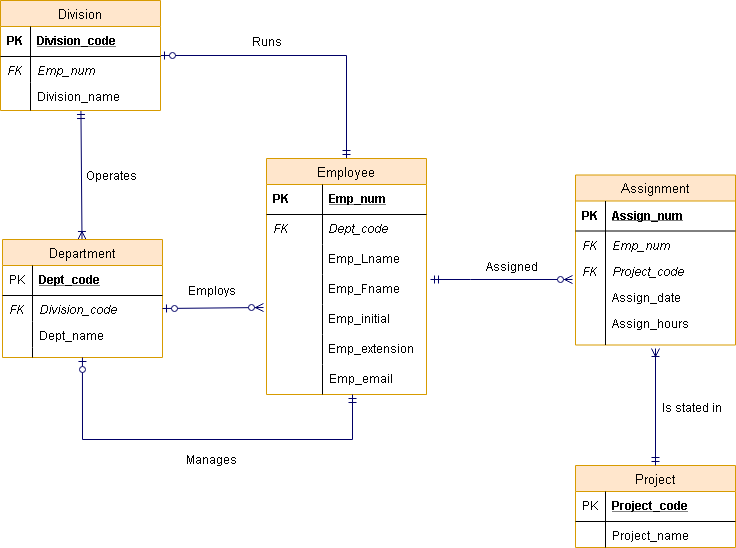

The diagram above was exported from draw.io. Its source (the exported page's mxGraphModel, read from the mxfile embedded in the PNG):
<mxGraphModel dx="754" dy="418" grid="1" gridSize="10" guides="1" tooltips="1" connect="1" arrows="1" fold="1" page="1" pageScale="1" pageWidth="1100" pageHeight="850" math="0" shadow="0">
  <root>
    <mxCell id="0" />
    <mxCell id="1" parent="0" />
    <mxCell id="4a63a70a29bb4ada-31" value="" style="edgeStyle=none;rounded=0;html=1;startArrow=ERmandOne;startFill=0;endArrow=ERoneToMany;endFill=0;jettySize=auto;orthogonalLoop=1;fontSize=10;strokeColor=#000066;" parent="1" source="4a63a70a29bb4ada-1" target="4a63a70a29bb4ada-18" edge="1">
      <mxGeometry relative="1" as="geometry" />
    </mxCell>
    <mxCell id="4a63a70a29bb4ada-45" value="" style="edgeStyle=none;rounded=0;html=1;startArrow=ERzeroToOne;startFill=1;endArrow=ERmandOne;endFill=0;jettySize=auto;orthogonalLoop=1;fontSize=10;strokeColor=#000066;entryX=0.5;entryY=0;entryDx=0;entryDy=0;" parent="1" source="4a63a70a29bb4ada-1" target="4f2698fda814bacb-14" edge="1">
      <mxGeometry relative="1" as="geometry">
        <Array as="points">
          <mxPoint x="426" y="96" />
        </Array>
      </mxGeometry>
    </mxCell>
    <mxCell id="4a63a70a29bb4ada-1" value="Division" style="swimlane;fontStyle=0;childLayout=stackLayout;horizontal=1;startSize=26;fillColor=#ffe6cc;horizontalStack=0;resizeParent=1;resizeParentMax=0;resizeLast=0;collapsible=1;marginBottom=0;swimlaneFillColor=#ffffff;align=center;strokeWidth=1;fontSize=13;strokeColor=#d79b00;" parent="1" vertex="1">
      <mxGeometry x="80" y="41" width="160" height="110" as="geometry" />
    </mxCell>
    <mxCell id="4a63a70a29bb4ada-2" value="Division_code" style="shape=partialRectangle;top=0;left=0;right=0;bottom=1;align=left;verticalAlign=middle;fillColor=none;spacingLeft=34;spacingRight=4;overflow=hidden;rotatable=0;points=[[0,0.5],[1,0.5]];portConstraint=eastwest;dropTarget=0;fontStyle=5;" parent="4a63a70a29bb4ada-1" vertex="1">
      <mxGeometry y="26" width="160" height="30" as="geometry" />
    </mxCell>
    <mxCell id="4a63a70a29bb4ada-3" value="PK" style="shape=partialRectangle;top=0;left=0;bottom=0;fillColor=none;align=left;verticalAlign=middle;spacingLeft=4;spacingRight=4;overflow=hidden;rotatable=0;points=[];portConstraint=eastwest;part=1;fontStyle=1" parent="4a63a70a29bb4ada-2" vertex="1" connectable="0">
      <mxGeometry width="30" height="30" as="geometry" />
    </mxCell>
    <mxCell id="4a63a70a29bb4ada-6" value="Emp_num" style="shape=partialRectangle;top=0;left=0;right=0;bottom=0;align=left;verticalAlign=top;fillColor=none;spacingLeft=34;spacingRight=4;overflow=hidden;rotatable=0;points=[[0,0.5],[1,0.5]];portConstraint=eastwest;dropTarget=0;fontStyle=2" parent="4a63a70a29bb4ada-1" vertex="1">
      <mxGeometry y="56" width="160" height="26" as="geometry" />
    </mxCell>
    <mxCell id="4a63a70a29bb4ada-7" value="FK" style="shape=partialRectangle;top=0;left=0;bottom=0;fillColor=none;align=left;verticalAlign=top;spacingLeft=4;spacingRight=4;overflow=hidden;rotatable=0;points=[];portConstraint=eastwest;part=1;fontStyle=2" parent="4a63a70a29bb4ada-6" vertex="1" connectable="0">
      <mxGeometry width="30" height="26" as="geometry" />
    </mxCell>
    <mxCell id="3-4xvV6RLapAIaA5RSqK-3" value="Division_name" style="shape=partialRectangle;top=0;left=0;right=0;bottom=0;align=left;verticalAlign=top;fillColor=none;spacingLeft=34;spacingRight=4;overflow=hidden;rotatable=0;points=[[0,0.5],[1,0.5]];portConstraint=eastwest;dropTarget=0;" vertex="1" parent="4a63a70a29bb4ada-1">
      <mxGeometry y="82" width="160" height="28" as="geometry" />
    </mxCell>
    <mxCell id="3-4xvV6RLapAIaA5RSqK-4" value="" style="shape=partialRectangle;top=0;left=0;bottom=0;fillColor=none;align=left;verticalAlign=top;spacingLeft=4;spacingRight=4;overflow=hidden;rotatable=0;points=[];portConstraint=eastwest;part=1;" vertex="1" connectable="0" parent="3-4xvV6RLapAIaA5RSqK-3">
      <mxGeometry width="30" height="28" as="geometry" />
    </mxCell>
    <mxCell id="4a63a70a29bb4ada-18" value="Department" style="swimlane;fontStyle=0;childLayout=stackLayout;horizontal=1;startSize=26;fillColor=#ffe6cc;horizontalStack=0;resizeParent=1;resizeParentMax=0;resizeLast=0;collapsible=1;marginBottom=0;swimlaneFillColor=#ffffff;align=center;strokeWidth=1;fontSize=13;strokeColor=#d79b00;" parent="1" vertex="1">
      <mxGeometry x="82" y="280" width="160" height="118" as="geometry" />
    </mxCell>
    <mxCell id="4a63a70a29bb4ada-19" value="Dept_code" style="shape=partialRectangle;top=0;left=0;right=0;bottom=1;align=left;verticalAlign=middle;fillColor=none;spacingLeft=34;spacingRight=4;overflow=hidden;rotatable=0;points=[[0,0.5],[1,0.5]];portConstraint=eastwest;dropTarget=0;fontStyle=5;" parent="4a63a70a29bb4ada-18" vertex="1">
      <mxGeometry y="26" width="160" height="30" as="geometry" />
    </mxCell>
    <mxCell id="4a63a70a29bb4ada-20" value="PK" style="shape=partialRectangle;top=0;left=0;bottom=0;fillColor=none;align=left;verticalAlign=middle;spacingLeft=4;spacingRight=4;overflow=hidden;rotatable=0;points=[];portConstraint=eastwest;part=1;" parent="4a63a70a29bb4ada-19" vertex="1" connectable="0">
      <mxGeometry width="30" height="30" as="geometry" />
    </mxCell>
    <mxCell id="4a63a70a29bb4ada-23" value="Division_code" style="shape=partialRectangle;top=0;left=0;right=0;bottom=0;align=left;verticalAlign=top;fillColor=none;spacingLeft=34;spacingRight=4;overflow=hidden;rotatable=0;points=[[0,0.5],[1,0.5]];portConstraint=eastwest;dropTarget=0;fontStyle=2" parent="4a63a70a29bb4ada-18" vertex="1">
      <mxGeometry y="56" width="160" height="26" as="geometry" />
    </mxCell>
    <mxCell id="4a63a70a29bb4ada-24" value="FK" style="shape=partialRectangle;top=0;left=0;bottom=0;fillColor=none;align=left;verticalAlign=top;spacingLeft=4;spacingRight=4;overflow=hidden;rotatable=0;points=[];portConstraint=eastwest;part=1;fontStyle=2" parent="4a63a70a29bb4ada-23" vertex="1" connectable="0">
      <mxGeometry width="30" height="26" as="geometry" />
    </mxCell>
    <mxCell id="3-4xvV6RLapAIaA5RSqK-5" value="Dept_name" style="shape=partialRectangle;top=0;left=0;right=0;bottom=0;align=left;verticalAlign=top;fillColor=none;spacingLeft=34;spacingRight=4;overflow=hidden;rotatable=0;points=[[0,0.5],[1,0.5]];portConstraint=eastwest;dropTarget=0;fontStyle=0" vertex="1" parent="4a63a70a29bb4ada-18">
      <mxGeometry y="82" width="160" height="26" as="geometry" />
    </mxCell>
    <mxCell id="3-4xvV6RLapAIaA5RSqK-6" value="" style="shape=partialRectangle;top=0;left=0;bottom=0;fillColor=none;align=left;verticalAlign=top;spacingLeft=4;spacingRight=4;overflow=hidden;rotatable=0;points=[];portConstraint=eastwest;part=1;fontStyle=2" vertex="1" connectable="0" parent="3-4xvV6RLapAIaA5RSqK-5">
      <mxGeometry width="30" height="26" as="geometry" />
    </mxCell>
    <mxCell id="4a63a70a29bb4ada-29" value="" style="shape=partialRectangle;top=0;left=0;right=0;bottom=0;align=left;verticalAlign=top;fillColor=none;spacingLeft=34;spacingRight=4;overflow=hidden;rotatable=0;points=[[0,0.5],[1,0.5]];portConstraint=eastwest;dropTarget=0;" parent="4a63a70a29bb4ada-18" vertex="1">
      <mxGeometry y="108" width="160" height="10" as="geometry" />
    </mxCell>
    <mxCell id="4a63a70a29bb4ada-30" value="" style="shape=partialRectangle;top=0;left=0;bottom=0;fillColor=none;align=left;verticalAlign=top;spacingLeft=4;spacingRight=4;overflow=hidden;rotatable=0;points=[];portConstraint=eastwest;part=1;" parent="4a63a70a29bb4ada-29" vertex="1" connectable="0">
      <mxGeometry width="30" height="10" as="geometry" />
    </mxCell>
    <mxCell id="4a63a70a29bb4ada-12" value="Project" style="swimlane;fontStyle=0;childLayout=stackLayout;horizontal=1;startSize=26;fillColor=#ffe6cc;horizontalStack=0;resizeParent=1;resizeParentMax=0;resizeLast=0;collapsible=1;marginBottom=0;swimlaneFillColor=#ffffff;align=center;strokeWidth=1;fontSize=13;strokeColor=#d79b00;" parent="1" vertex="1">
      <mxGeometry x="655" y="506" width="160" height="82" as="geometry" />
    </mxCell>
    <mxCell id="4a63a70a29bb4ada-13" value="Project_code" style="shape=partialRectangle;top=0;left=0;right=0;bottom=1;align=left;verticalAlign=middle;fillColor=none;spacingLeft=34;spacingRight=4;overflow=hidden;rotatable=0;points=[[0,0.5],[1,0.5]];portConstraint=eastwest;dropTarget=0;fontStyle=5;" parent="4a63a70a29bb4ada-12" vertex="1">
      <mxGeometry y="26" width="160" height="30" as="geometry" />
    </mxCell>
    <mxCell id="4a63a70a29bb4ada-14" value="PK" style="shape=partialRectangle;top=0;left=0;bottom=0;fillColor=none;align=left;verticalAlign=middle;spacingLeft=4;spacingRight=4;overflow=hidden;rotatable=0;points=[];portConstraint=eastwest;part=1;" parent="4a63a70a29bb4ada-13" vertex="1" connectable="0">
      <mxGeometry width="30" height="30" as="geometry" />
    </mxCell>
    <mxCell id="4a63a70a29bb4ada-15" value="Project_name" style="shape=partialRectangle;top=0;left=0;right=0;bottom=0;align=left;verticalAlign=bottom;fillColor=none;spacingLeft=34;spacingRight=4;overflow=hidden;rotatable=0;points=[[0,0.5],[1,0.5]];portConstraint=eastwest;dropTarget=0;fontStyle=0" parent="4a63a70a29bb4ada-12" vertex="1">
      <mxGeometry y="56" width="160" height="26" as="geometry" />
    </mxCell>
    <mxCell id="4a63a70a29bb4ada-25" value="" style="shape=partialRectangle;top=0;left=0;bottom=0;fillColor=none;align=left;verticalAlign=top;spacingLeft=4;spacingRight=4;overflow=hidden;rotatable=0;points=[];portConstraint=eastwest;part=1;fontStyle=2" parent="4a63a70a29bb4ada-15" vertex="1" connectable="0">
      <mxGeometry width="30" height="26" as="geometry" />
    </mxCell>
    <mxCell id="4a63a70a29bb4ada-26" value="Assignment" style="swimlane;fontStyle=0;childLayout=stackLayout;horizontal=1;startSize=26;fillColor=#ffe6cc;horizontalStack=0;resizeParent=1;resizeParentMax=0;resizeLast=0;collapsible=1;marginBottom=0;swimlaneFillColor=#ffffff;align=center;strokeWidth=1;fontSize=13;strokeColor=#d79b00;" parent="1" vertex="1">
      <mxGeometry x="655" y="215.5" width="160" height="170" as="geometry" />
    </mxCell>
    <mxCell id="4a63a70a29bb4ada-27" value="Assign_num" style="shape=partialRectangle;top=0;left=0;right=0;bottom=1;align=left;verticalAlign=middle;fillColor=none;spacingLeft=34;spacingRight=4;overflow=hidden;rotatable=0;points=[[0,0.5],[1,0.5]];portConstraint=eastwest;dropTarget=0;fontStyle=5;" parent="4a63a70a29bb4ada-26" vertex="1">
      <mxGeometry y="26" width="160" height="30" as="geometry" />
    </mxCell>
    <mxCell id="4a63a70a29bb4ada-28" value="PK" style="shape=partialRectangle;top=0;left=0;bottom=0;fillColor=none;align=left;verticalAlign=middle;spacingLeft=4;spacingRight=4;overflow=hidden;rotatable=0;points=[];portConstraint=eastwest;part=1;fontStyle=1" parent="4a63a70a29bb4ada-27" vertex="1" connectable="0">
      <mxGeometry width="30" height="30" as="geometry" />
    </mxCell>
    <mxCell id="4a63a70a29bb4ada-51" value="Emp_num" style="shape=partialRectangle;top=0;left=0;right=0;bottom=0;align=left;verticalAlign=top;fillColor=none;spacingLeft=34;spacingRight=4;overflow=hidden;rotatable=0;points=[[0,0.5],[1,0.5]];portConstraint=eastwest;dropTarget=0;fontStyle=2" parent="4a63a70a29bb4ada-26" vertex="1">
      <mxGeometry y="56" width="160" height="26" as="geometry" />
    </mxCell>
    <mxCell id="4a63a70a29bb4ada-52" value="FK" style="shape=partialRectangle;top=0;left=0;bottom=0;fillColor=none;align=left;verticalAlign=top;spacingLeft=4;spacingRight=4;overflow=hidden;rotatable=0;points=[];portConstraint=eastwest;part=1;fontStyle=2" parent="4a63a70a29bb4ada-51" vertex="1" connectable="0">
      <mxGeometry width="30" height="26" as="geometry" />
    </mxCell>
    <mxCell id="5ecfb9fce94ea102-3" value="Project_code&#10;" style="shape=partialRectangle;top=0;left=0;right=0;bottom=0;align=left;verticalAlign=top;fillColor=none;spacingLeft=34;spacingRight=4;overflow=hidden;rotatable=0;points=[[0,0.5],[1,0.5]];portConstraint=eastwest;dropTarget=0;fontStyle=2" parent="4a63a70a29bb4ada-26" vertex="1">
      <mxGeometry y="82" width="160" height="26" as="geometry" />
    </mxCell>
    <mxCell id="5ecfb9fce94ea102-4" value="FK" style="shape=partialRectangle;top=0;left=0;bottom=0;fillColor=none;align=left;verticalAlign=top;spacingLeft=4;spacingRight=4;overflow=hidden;rotatable=0;points=[];portConstraint=eastwest;part=1;fontStyle=2" parent="5ecfb9fce94ea102-3" vertex="1" connectable="0">
      <mxGeometry width="30" height="26" as="geometry" />
    </mxCell>
    <mxCell id="4a63a70a29bb4ada-53" value="Assign_date" style="shape=partialRectangle;top=0;left=0;right=0;bottom=0;align=left;verticalAlign=top;fillColor=none;spacingLeft=34;spacingRight=4;overflow=hidden;rotatable=0;points=[[0,0.5],[1,0.5]];portConstraint=eastwest;dropTarget=0;fontStyle=0" parent="4a63a70a29bb4ada-26" vertex="1">
      <mxGeometry y="108" width="160" height="26" as="geometry" />
    </mxCell>
    <mxCell id="4a63a70a29bb4ada-54" value="" style="shape=partialRectangle;top=0;left=0;bottom=0;fillColor=none;align=left;verticalAlign=top;spacingLeft=4;spacingRight=4;overflow=hidden;rotatable=0;points=[];portConstraint=eastwest;part=1;" parent="4a63a70a29bb4ada-53" vertex="1" connectable="0">
      <mxGeometry width="30" height="26" as="geometry" />
    </mxCell>
    <mxCell id="4a63a70a29bb4ada-35" value="Assign_hours" style="shape=partialRectangle;top=0;left=0;right=0;bottom=0;align=left;verticalAlign=top;fillColor=none;spacingLeft=34;spacingRight=4;overflow=hidden;rotatable=0;points=[[0,0.5],[1,0.5]];portConstraint=eastwest;dropTarget=0;fontStyle=0" parent="4a63a70a29bb4ada-26" vertex="1">
      <mxGeometry y="134" width="160" height="26" as="geometry" />
    </mxCell>
    <mxCell id="4a63a70a29bb4ada-42" value="" style="shape=partialRectangle;top=0;left=0;bottom=0;fillColor=none;align=left;verticalAlign=top;spacingLeft=4;spacingRight=4;overflow=hidden;rotatable=0;points=[];portConstraint=eastwest;part=1;" parent="4a63a70a29bb4ada-35" vertex="1" connectable="0">
      <mxGeometry width="30" height="26" as="geometry" />
    </mxCell>
    <mxCell id="4a63a70a29bb4ada-46" value="" style="shape=partialRectangle;top=0;left=0;right=0;bottom=0;align=left;verticalAlign=top;fillColor=none;spacingLeft=34;spacingRight=4;overflow=hidden;rotatable=0;points=[[0,0.5],[1,0.5]];portConstraint=eastwest;dropTarget=0;" parent="4a63a70a29bb4ada-26" vertex="1">
      <mxGeometry y="160" width="160" height="10" as="geometry" />
    </mxCell>
    <mxCell id="4a63a70a29bb4ada-47" value="" style="shape=partialRectangle;top=0;left=0;bottom=0;fillColor=none;align=left;verticalAlign=top;spacingLeft=4;spacingRight=4;overflow=hidden;rotatable=0;points=[];portConstraint=eastwest;part=1;" parent="4a63a70a29bb4ada-46" vertex="1" connectable="0">
      <mxGeometry width="30" height="10" as="geometry" />
    </mxCell>
    <mxCell id="4f2698fda814bacb-14" value="Employee" style="swimlane;fontStyle=0;childLayout=stackLayout;horizontal=1;startSize=26;fillColor=#ffe6cc;horizontalStack=0;resizeParent=1;resizeParentMax=0;resizeLast=0;collapsible=1;marginBottom=0;swimlaneFillColor=#ffffff;align=center;fontSize=13;strokeColor=#d79b00;strokeWidth=1;" parent="1" vertex="1">
      <mxGeometry x="346" y="199" width="160" height="236" as="geometry" />
    </mxCell>
    <mxCell id="4f2698fda814bacb-15" value="Emp_num" style="shape=partialRectangle;top=0;left=0;right=0;bottom=1;align=left;verticalAlign=middle;fillColor=none;spacingLeft=60;spacingRight=4;overflow=hidden;rotatable=0;points=[[0,0.5],[1,0.5]];portConstraint=eastwest;dropTarget=0;fontStyle=5;fontSize=12;strokeColor=#000000;perimeterSpacing=0;" parent="4f2698fda814bacb-14" vertex="1">
      <mxGeometry y="26" width="160" height="30" as="geometry" />
    </mxCell>
    <mxCell id="4f2698fda814bacb-16" value="PK" style="shape=partialRectangle;fontStyle=1;top=0;left=0;bottom=0;fillColor=none;align=left;verticalAlign=middle;spacingLeft=4;spacingRight=4;overflow=hidden;rotatable=0;points=[];portConstraint=eastwest;part=1;fontSize=12;" parent="4f2698fda814bacb-15" vertex="1" connectable="0">
      <mxGeometry width="56" height="30" as="geometry" />
    </mxCell>
    <mxCell id="113bda5a66023eaa-1" value="Dept_code" style="shape=partialRectangle;top=0;left=0;right=0;bottom=0;align=left;verticalAlign=middle;fillColor=none;spacingLeft=60;spacingRight=4;overflow=hidden;rotatable=0;points=[[0,0.5],[1,0.5]];portConstraint=eastwest;dropTarget=0;fontStyle=2;fontSize=12;strokeColor=none;" parent="4f2698fda814bacb-14" vertex="1">
      <mxGeometry y="56" width="160" height="30" as="geometry" />
    </mxCell>
    <mxCell id="113bda5a66023eaa-2" value="FK" style="shape=partialRectangle;fontStyle=2;top=0;left=0;bottom=0;fillColor=none;align=left;verticalAlign=middle;spacingLeft=4;spacingRight=4;overflow=hidden;rotatable=0;points=[];portConstraint=eastwest;part=1;fontSize=12;" parent="113bda5a66023eaa-1" vertex="1" connectable="0">
      <mxGeometry width="56" height="30" as="geometry" />
    </mxCell>
    <mxCell id="4f2698fda814bacb-17" value="Emp_Lname" style="shape=partialRectangle;top=0;left=0;right=0;bottom=1;align=left;verticalAlign=middle;fillColor=none;spacingLeft=60;spacingRight=4;overflow=hidden;rotatable=0;points=[[0,0.5],[1,0.5]];portConstraint=eastwest;dropTarget=0;fontStyle=0;fontSize=12;dashed=1;strokeColor=none;" parent="4f2698fda814bacb-14" vertex="1">
      <mxGeometry y="86" width="160" height="30" as="geometry" />
    </mxCell>
    <mxCell id="4f2698fda814bacb-18" value="" style="shape=partialRectangle;fontStyle=0;top=0;left=0;bottom=0;fillColor=none;align=left;verticalAlign=middle;spacingLeft=4;spacingRight=4;overflow=hidden;rotatable=0;points=[];portConstraint=eastwest;part=1;fontSize=12;" parent="4f2698fda814bacb-17" vertex="1" connectable="0">
      <mxGeometry width="56" height="30" as="geometry" />
    </mxCell>
    <mxCell id="3-4xvV6RLapAIaA5RSqK-8" value="Emp_Fname" style="shape=partialRectangle;top=0;left=0;right=0;bottom=1;align=left;verticalAlign=middle;fillColor=none;spacingLeft=60;spacingRight=4;overflow=hidden;rotatable=0;points=[[0,0.5],[1,0.5]];portConstraint=eastwest;dropTarget=0;fontStyle=0;fontSize=12;strokeColor=none;" vertex="1" parent="4f2698fda814bacb-14">
      <mxGeometry y="116" width="160" height="30" as="geometry" />
    </mxCell>
    <mxCell id="3-4xvV6RLapAIaA5RSqK-9" value="" style="shape=partialRectangle;fontStyle=0;top=0;left=0;bottom=0;fillColor=none;align=left;verticalAlign=middle;spacingLeft=4;spacingRight=4;overflow=hidden;rotatable=0;points=[];portConstraint=eastwest;part=1;fontSize=12;" vertex="1" connectable="0" parent="3-4xvV6RLapAIaA5RSqK-8">
      <mxGeometry width="56" height="30" as="geometry" />
    </mxCell>
    <mxCell id="3-4xvV6RLapAIaA5RSqK-10" value="Emp_initial" style="shape=partialRectangle;top=0;left=0;right=0;bottom=1;align=left;verticalAlign=middle;fillColor=none;spacingLeft=60;spacingRight=4;overflow=hidden;rotatable=0;points=[[0,0.5],[1,0.5]];portConstraint=eastwest;dropTarget=0;fontStyle=0;fontSize=12;dashed=1;strokeColor=none;" vertex="1" parent="4f2698fda814bacb-14">
      <mxGeometry y="146" width="160" height="30" as="geometry" />
    </mxCell>
    <mxCell id="3-4xvV6RLapAIaA5RSqK-11" value="" style="shape=partialRectangle;fontStyle=0;top=0;left=0;bottom=0;fillColor=none;align=left;verticalAlign=middle;spacingLeft=4;spacingRight=4;overflow=hidden;rotatable=0;points=[];portConstraint=eastwest;part=1;fontSize=12;" vertex="1" connectable="0" parent="3-4xvV6RLapAIaA5RSqK-10">
      <mxGeometry width="56" height="30" as="geometry" />
    </mxCell>
    <mxCell id="3-4xvV6RLapAIaA5RSqK-12" value="Emp_extension" style="shape=partialRectangle;top=0;left=0;right=0;bottom=1;align=left;verticalAlign=middle;fillColor=none;spacingLeft=60;spacingRight=4;overflow=hidden;rotatable=0;points=[[0,0.5],[1,0.5]];portConstraint=eastwest;dropTarget=0;fontStyle=0;fontSize=12;dashed=1;strokeColor=none;" vertex="1" parent="4f2698fda814bacb-14">
      <mxGeometry y="176" width="160" height="30" as="geometry" />
    </mxCell>
    <mxCell id="3-4xvV6RLapAIaA5RSqK-13" value="" style="shape=partialRectangle;fontStyle=0;top=0;left=0;bottom=0;fillColor=none;align=left;verticalAlign=middle;spacingLeft=4;spacingRight=4;overflow=hidden;rotatable=0;points=[];portConstraint=eastwest;part=1;fontSize=12;" vertex="1" connectable="0" parent="3-4xvV6RLapAIaA5RSqK-12">
      <mxGeometry width="56" height="30" as="geometry" />
    </mxCell>
    <mxCell id="3-4xvV6RLapAIaA5RSqK-14" value="Emp_email" style="shape=partialRectangle;top=0;left=0;right=0;bottom=1;align=left;verticalAlign=middle;fillColor=none;spacingLeft=60;spacingRight=4;overflow=hidden;rotatable=0;points=[[0,0.5],[1,0.5]];portConstraint=eastwest;dropTarget=0;fontStyle=0;fontSize=12;dashed=1;strokeColor=#D79B00;" vertex="1" parent="4f2698fda814bacb-14">
      <mxGeometry y="206" width="160" height="30" as="geometry" />
    </mxCell>
    <mxCell id="3-4xvV6RLapAIaA5RSqK-15" value="" style="shape=partialRectangle;fontStyle=0;top=0;left=0;bottom=0;fillColor=none;align=left;verticalAlign=middle;spacingLeft=4;spacingRight=4;overflow=hidden;rotatable=0;points=[];portConstraint=eastwest;part=1;fontSize=12;" vertex="1" connectable="0" parent="3-4xvV6RLapAIaA5RSqK-14">
      <mxGeometry width="56" height="30" as="geometry" />
    </mxCell>
    <mxCell id="5ecfb9fce94ea102-1" style="edgeStyle=none;rounded=0;html=1;startArrow=ERoneToMany;startFill=0;endArrow=ERmandOne;endFill=0;jettySize=auto;orthogonalLoop=1;strokeColor=#000066;fontSize=13;entryX=0.5;entryY=0;entryDx=0;entryDy=0;" parent="1" target="4a63a70a29bb4ada-12" edge="1">
      <mxGeometry relative="1" as="geometry">
        <mxPoint x="735" y="389" as="sourcePoint" />
        <mxPoint x="725" y="99" as="targetPoint" />
      </mxGeometry>
    </mxCell>
    <mxCell id="3-4xvV6RLapAIaA5RSqK-7" value="Operates" style="text;html=1;strokeColor=none;fillColor=none;align=center;verticalAlign=middle;whiteSpace=wrap;rounded=0;" vertex="1" parent="1">
      <mxGeometry x="170" y="205.5" width="40" height="20" as="geometry" />
    </mxCell>
    <mxCell id="3-4xvV6RLapAIaA5RSqK-16" value="Runs" style="text;html=1;strokeColor=none;fillColor=none;align=center;verticalAlign=middle;whiteSpace=wrap;rounded=0;" vertex="1" parent="1">
      <mxGeometry x="326" y="72" width="40" height="20" as="geometry" />
    </mxCell>
    <mxCell id="3-4xvV6RLapAIaA5RSqK-17" value="" style="edgeStyle=none;rounded=0;html=1;startArrow=ERzeroToOne;startFill=1;endArrow=ERzeroToMany;endFill=1;jettySize=auto;orthogonalLoop=1;strokeColor=#000066;fontSize=10;exitX=1;exitY=0.5;exitDx=0;exitDy=0;" edge="1" parent="1" source="4a63a70a29bb4ada-23">
      <mxGeometry relative="1" as="geometry">
        <mxPoint x="300" y="296" as="sourcePoint" />
        <mxPoint x="343" y="348" as="targetPoint" />
      </mxGeometry>
    </mxCell>
    <mxCell id="3-4xvV6RLapAIaA5RSqK-18" value="Employs" style="text;html=1;strokeColor=none;fillColor=none;align=center;verticalAlign=middle;whiteSpace=wrap;rounded=0;" vertex="1" parent="1">
      <mxGeometry x="270" y="321" width="40" height="20" as="geometry" />
    </mxCell>
    <mxCell id="3-4xvV6RLapAIaA5RSqK-20" value="" style="edgeStyle=none;rounded=0;html=1;startArrow=ERzeroToOne;startFill=1;endArrow=ERmandOne;endFill=0;jettySize=auto;orthogonalLoop=1;fontSize=10;strokeColor=#000066;entryX=0.538;entryY=1.011;entryDx=0;entryDy=0;entryPerimeter=0;" edge="1" parent="1" target="3-4xvV6RLapAIaA5RSqK-14">
      <mxGeometry relative="1" as="geometry">
        <mxPoint x="161.95267489711932" y="398" as="sourcePoint" />
        <mxPoint x="433" y="440" as="targetPoint" />
        <Array as="points">
          <mxPoint x="162" y="480" />
          <mxPoint x="432" y="480" />
        </Array>
      </mxGeometry>
    </mxCell>
    <mxCell id="3-4xvV6RLapAIaA5RSqK-21" value="Manages" style="text;html=1;strokeColor=none;fillColor=none;align=center;verticalAlign=middle;whiteSpace=wrap;rounded=0;" vertex="1" parent="1">
      <mxGeometry x="270" y="490" width="40" height="20" as="geometry" />
    </mxCell>
    <mxCell id="3-4xvV6RLapAIaA5RSqK-22" value="" style="edgeStyle=none;rounded=0;html=1;startArrow=ERmandOne;startFill=0;endArrow=ERzeroToMany;endFill=1;jettySize=auto;orthogonalLoop=1;strokeColor=#000066;fontSize=10;entryX=-0.019;entryY=-0.135;entryDx=0;entryDy=0;entryPerimeter=0;" edge="1" parent="1" target="4a63a70a29bb4ada-53">
      <mxGeometry relative="1" as="geometry">
        <mxPoint x="510" y="320" as="sourcePoint" />
        <mxPoint x="600" y="314.5" as="targetPoint" />
        <Array as="points">
          <mxPoint x="550" y="320" />
        </Array>
      </mxGeometry>
    </mxCell>
    <mxCell id="3-4xvV6RLapAIaA5RSqK-23" value="Assigned" style="text;html=1;strokeColor=none;fillColor=none;align=center;verticalAlign=middle;whiteSpace=wrap;rounded=0;" vertex="1" parent="1">
      <mxGeometry x="570" y="297" width="40" height="20" as="geometry" />
    </mxCell>
    <mxCell id="3-4xvV6RLapAIaA5RSqK-24" value="Is stated in" style="text;html=1;strokeColor=none;fillColor=none;align=center;verticalAlign=middle;whiteSpace=wrap;rounded=0;" vertex="1" parent="1">
      <mxGeometry x="740" y="435" width="60" height="25" as="geometry" />
    </mxCell>
  </root>
</mxGraphModel>